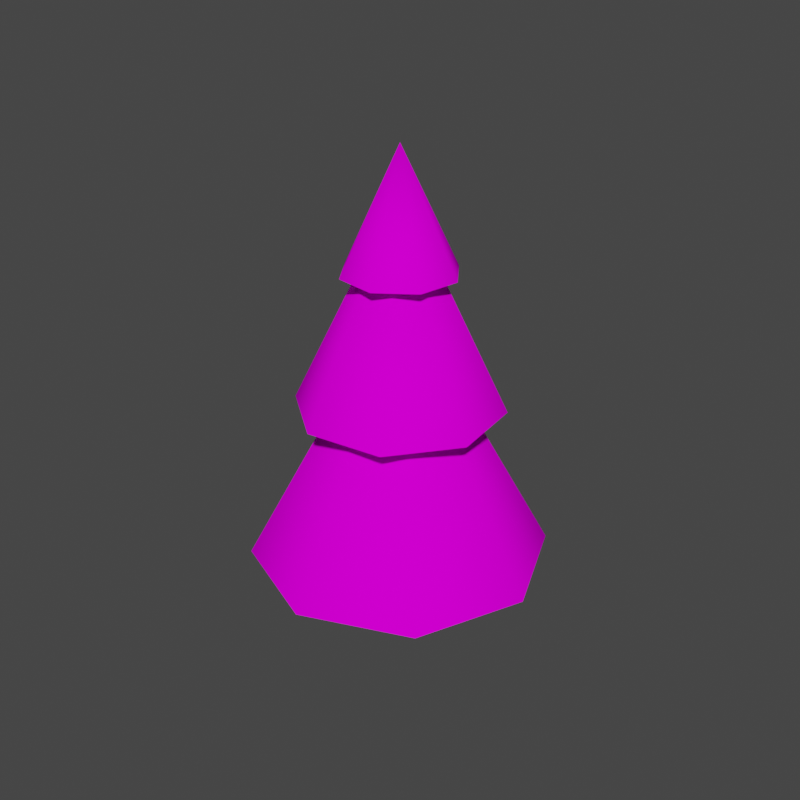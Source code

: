 # Source: PineTree.blend  (saved by Blender 3.3.6; exported with 4.5.12 LTS)
import bpy
from mathutils import Matrix  # noqa: F401  (used for matrix-valued properties, if any)

bpy.ops.wm.read_factory_settings(use_empty=True)
scene = bpy.context.scene
scene.name = 'Scene'

# ---- collections
col_collection = bpy.data.collections.new('Collection'); scene.collection.children.link(col_collection)

# ---- images (referenced by path relative to the original .blend; pixels are not part of the script)
import os
ASSET_DIR = os.environ.get("B2B_ASSET_DIR", "")  # directory of the original .blend (textures are referenced by path, not embedded)
HERE = os.path.dirname(os.path.abspath(__file__))  # packed textures are extracted next to this script under _unpacked/

def load_image(name, relpath, width, height, colorspace="sRGB"):
    """Load a texture the original file referenced (path relative to the .blend, or extracted next to this script)."""
    p = next((c for c in (os.path.join(HERE, relpath), os.path.join(ASSET_DIR, relpath)) if relpath and os.path.exists(c)), "")
    if p:
        img = bpy.data.images.load(p, check_existing=True)
        img.name = name
    else:  # same state as the original file: an image datablock whose file is absent (Cycles renders it pink)
        img = bpy.data.images.new(name, width, height)
        img.source = "FILE"
        img.filepath = "//" + (relpath or name)
    img.colorspace_settings.name = colorspace
    return img
img_pinetree = load_image('PineTree', 'PineTree.png', 1024, 1024, 'sRGB')

# ---- materials (node trees are filled in below, after node groups)
mat_nontransparent = bpy.data.materials.new('NonTransparent')
mat_nontransparent.use_transparent_shadow = False
mat_transparent = bpy.data.materials.new('transparent')
mat_transparent.use_transparent_shadow = False

# ---- material node trees
mat_nontransparent.use_nodes = True; mat_nontransparent.node_tree.nodes.clear()
_N = mat_nontransparent.node_tree.nodes; _L = mat_nontransparent.node_tree.links
n0 = _N.new('ShaderNodeBsdfPrincipled'); n0.name = 'Principled BSDF'; n0.location = (10, 300)
n0.distribution = 'GGX'
n0.subsurface_method = 'RANDOM_WALK_SKIN'
n0.inputs[3].default_value = 1.45
n0.inputs[13].default_value = 0.0
n0.inputs[27].default_value = (0.0, 0.0, 0.0, 1.0)
n0.inputs[28].default_value = 1.0
n1 = _N.new('ShaderNodeOutputMaterial'); n1.name = 'Material Output'; n1.location = (300, 300)
n2 = _N.new('ShaderNodeTexImage'); n2.name = 'Image Texture'; n2.location = (-320, 206)
n2.width = 236
n2.image = img_pinetree
_L.new(n0.outputs[0], n1.inputs[0])
_L.new(n2.outputs[0], n0.inputs[0])
_L.new(n2.outputs[1], n0.inputs[4])
n1.is_active_output = True
mat_transparent.use_nodes = True; mat_transparent.node_tree.nodes.clear()
_N = mat_transparent.node_tree.nodes; _L = mat_transparent.node_tree.links
n0 = _N.new('ShaderNodeBsdfPrincipled'); n0.name = 'Principled BSDF'; n0.location = (10, 300)
n0.distribution = 'GGX'
n0.subsurface_method = 'RANDOM_WALK_SKIN'
n0.inputs[3].default_value = 1.45
n0.inputs[13].default_value = 0.0
n0.inputs[27].default_value = (0.0, 0.0, 0.0, 1.0)
n0.inputs[28].default_value = 1.0
n1 = _N.new('ShaderNodeOutputMaterial'); n1.name = 'Material Output'; n1.location = (300, 300)
n2 = _N.new('ShaderNodeTexImage'); n2.name = 'Image Texture'; n2.location = (-320, 206)
n2.width = 236
n2.image = img_pinetree
_L.new(n0.outputs[0], n1.inputs[0])
_L.new(n2.outputs[0], n0.inputs[0])
_L.new(n2.outputs[1], n0.inputs[4])
n1.is_active_output = True

# ---- world
world_world = bpy.data.worlds.new('World'); scene.world = world_world
world_world.use_nodes = True; world_world.node_tree.nodes.clear()
_N = world_world.node_tree.nodes; _L = world_world.node_tree.links
n0 = _N.new('ShaderNodeOutputWorld'); n0.name = 'World Output'; n0.location = (300, 300)
n1 = _N.new('ShaderNodeBackground'); n1.name = 'Background'; n1.location = (10, 300)
n1.inputs[0].default_value = (0.05088, 0.05088, 0.05088, 1.0)
_L.new(n1.outputs[0], n0.inputs[0])
n0.is_active_output = True
world_world.color = (0.05088, 0.05088, 0.05088)
world_world.use_sun_shadow = False
world_world.sun_shadow_jitter_overblur = 0.0

# ---- meshes
me_circle = bpy.data.meshes.new('Circle')
me_circle.from_pydata([(-0.00123, 0.1139, 0.4662), (-0.08973, 0.09063, 0.4552), (-0.1258, 0.003635, 0.4552), (-0.08044, -0.08091, 0.4687), (0.002392, -0.1254, 0.4552), (0.08245, -0.08128, 0.4656), (0.1288, 0.001031, 0.4552), (0.08371, 0.07998, 0.4552), (0.0, 0.0, 2.665), (-4.656e-09, 0.9066, 0.2819), (-0.641, 0.641, 0.2819), (-0.9066, -1.623e-09, 0.2819), (-0.641, -0.641, 0.2819), (-4.656e-09, -0.9066, 0.2819), (0.641, -0.641, 0.2819), (0.9066, -1.623e-09, 0.2819), (0.641, 0.641, 0.2819), (-4.639e-10, 0.5215, 0.8619), (-0.3688, 0.3688, 0.8619), (-0.5215, -9.338e-10, 0.8619), (-0.3688, -0.3688, 0.8619), (-4.639e-10, -0.5215, 0.8619), (0.3688, -0.3688, 0.8619), (0.5215, -9.338e-10, 0.8619), (0.3688, 0.3688, 0.8619), (-5.215e-09, 5.215e-09, 1.943), (-0.3091, 0.5353, 1.244), (-0.5971, 0.16, 1.244), (-0.5353, -0.3091, 1.244), (-0.16, -0.5971, 1.244), (0.3091, -0.5353, 1.244), (0.5971, -0.16, 1.244), (0.5353, 0.3091, 1.244), (0.16, 0.5971, 1.244), (-0.1778, 0.308, 1.64), (-0.3435, 0.09204, 1.64), (-0.308, -0.1778, 1.64), (-0.09204, -0.3435, 1.64), (0.1778, -0.308, 1.64), (0.3435, -0.09204, 1.64), (0.308, 0.1778, 1.64), (0.09204, 0.3435, 1.64), (-7.089e-09, 3.479e-09, 2.521), (-0.07702, 0.3336, 2.047), (-0.2904, 0.1814, 2.047), (-0.3336, -0.07702, 2.047), (-0.1814, -0.2904, 2.047), (0.07702, -0.3336, 2.047), (0.2904, -0.1814, 2.047), (0.3336, 0.07702, 2.047), (0.1814, 0.2904, 2.047), (-0.04431, 0.1919, 2.266), (-0.1671, 0.1044, 2.266), (-0.1919, -0.04431, 2.266), (-0.1044, -0.1671, 2.266), (0.04431, -0.1919, 2.266), (0.1671, -0.1044, 2.266), (0.1919, 0.04431, 2.266), (0.1044, 0.1671, 2.266), (-3.797e-09, 2.623e-09, 2.754), (-0.005716, 0.1526, 0.1559), (-0.1208, 0.1481, 0.0), (-0.1815, -0.003727, 0.0), (-0.1068, -0.1045, 0.1685), (0.00806, -0.1774, 0.0), (0.1162, -0.1084, 0.1529), (0.1874, -0.01852, 0.0), (0.105, 0.1214, 0.0), (-0.01133, 0.2487, 0.0), (-0.1788, -0.1523, 0.0), (0.1831, -0.1597, 0.0), (-0.1208, 0.1481, -0.2147), (-0.1815, -0.003727, -0.2147), (0.00806, -0.1774, -0.2147), (0.1874, -0.01852, -0.2147), (0.105, 0.1214, -0.2147), (-0.01133, 0.2487, -0.2147), (-0.1788, -0.1523, -0.2147), (0.1831, -0.1597, -0.2147)], [], [(7, 8, 6), (5, 8, 4), (3, 8, 2), (1, 8, 0), (0, 8, 7), (6, 8, 5), (4, 8, 3), (2, 8, 1), (9, 17, 24, 16), (14, 22, 21, 13), (13, 21, 20, 12), (11, 19, 18, 10), (10, 18, 17, 9), (15, 23, 22, 14), (12, 20, 19, 11), (16, 24, 23, 15), (22, 25, 21), (24, 25, 23), (19, 25, 18), (21, 25, 20), (23, 25, 22), (17, 25, 24), (18, 25, 17), (20, 25, 19), (26, 34, 41, 33), (31, 39, 38, 30), (30, 38, 37, 29), (28, 36, 35, 27), (27, 35, 34, 26), (32, 40, 39, 31), (29, 37, 36, 28), (33, 41, 40, 32), (39, 42, 38), (41, 42, 40), (36, 42, 35), (38, 42, 37), (40, 42, 39), (34, 42, 41), (35, 42, 34), (37, 42, 36), (43, 51, 58, 50), (48, 56, 55, 47), (47, 55, 54, 46), (45, 53, 52, 44), (44, 52, 51, 43), (49, 57, 56, 48), (46, 54, 53, 45), (50, 58, 57, 49), (56, 59, 55), (58, 59, 57), (53, 59, 52), (55, 59, 54), (57, 59, 56), (51, 59, 58), (52, 59, 51), (54, 59, 53), (4, 3, 63, 64), (2, 1, 61, 62), (7, 6, 66, 67), (5, 4, 64, 65), (3, 2, 62, 63), (1, 0, 60, 61), (0, 7, 67, 60), (6, 5, 65, 66), (64, 70, 65), (65, 70, 66), (63, 69, 64), (62, 69, 63), (60, 68, 61), (67, 68, 60), (67, 66, 74, 75), (68, 67, 75, 76), (69, 62, 72, 77), (66, 70, 78, 74), (61, 68, 76, 71), (62, 61, 71, 72), (64, 69, 77, 73), (70, 64, 73, 78)])
me_circle.polygons.foreach_set('use_smooth', [True] * 78)
me_circle.polygons.foreach_set('material_index', [0, 0, 0, 0, 0, 0, 0, 0, 1, 1, 1, 1, 1, 1, 1, 1, 0, 0, 0, 0, 0, 0, 0, 0, 1, 1, 1, 1, 1, 1, 1, 1, 0, 0, 0, 0, 0, 0, 0, 0, 1, 1, 1, 1, 1, 1, 1, 1, 0, 0, 0, 0, 0, 0, 0, 0, 0, 0, 0, 0, 0, 0, 0, 0, 0, 0, 0, 0, 0, 0, 0, 0, 0, 0, 0, 0, 0, 0])
_uv = me_circle.uv_layers.new(name='UVMap')
_uv.uv.foreach_set('vector', [0.7736, 0.5034, 0.7937, 0.997, 0.753, 0.5023, 0.732, 0.5053, 0.7937, 0.997, 0.711, 0.5051, 0.6904, 0.512, 0.7937, 0.997, 0.6683, 0.5142, 0.6476, 0.521, 0.7937, 0.997, 0.6296, 0.5313, 0.6296, 0.5313, 0.7937, 0.997, 0.6107, 0.5381, 0.753, 0.5023, 0.7937, 0.997, 0.732, 0.5053, 0.711, 0.5051, 0.7937, 0.997, 0.6904, 0.512, 0.6683, 0.5142, 0.7937, 0.997, 0.6476, 0.521, 0.002965, 0.1628, 0.1696, 0.2388, 0.1746, 0.3247, 0.002965, 0.3887, 0.3887, 0.5485, 0.3247, 0.3769, 0.3819, 0.3127, 0.5485, 0.3887, 0.5485, 0.3887, 0.3819, 0.3127, 0.3769, 0.2268, 0.5485, 0.1628, 0.3887, 0.002965, 0.3127, 0.1696, 0.2268, 0.1746, 0.1628, 0.002965, 0.1628, 0.002965, 0.2268, 0.1746, 0.1696, 0.2388, 0.002965, 0.1628, 0.1628, 0.5485, 0.2388, 0.3819, 0.3247, 0.3769, 0.3887, 0.5485, 0.5485, 0.1628, 0.3769, 0.2268, 0.3127, 0.1696, 0.3887, 0.002965, 0.002965, 0.3887, 0.1746, 0.3247, 0.2388, 0.3819, 0.1628, 0.5485, 0.3247, 0.3769, 0.2757, 0.2757, 0.3819, 0.3127, 0.1746, 0.3247, 0.2757, 0.2757, 0.2388, 0.3819, 0.3127, 0.1696, 0.2757, 0.2757, 0.2268, 0.1746, 0.3819, 0.3127, 0.2757, 0.2757, 0.3769, 0.2268, 0.2388, 0.3819, 0.2757, 0.2757, 0.3247, 0.3769, 0.1696, 0.2388, 0.2757, 0.2757, 0.1746, 0.3247, 0.2268, 0.1746, 0.2757, 0.2757, 0.1696, 0.2388, 0.3769, 0.2268, 0.2757, 0.2757, 0.3127, 0.1696, 0.6668, 0.002965, 0.712, 0.1236, 0.6717, 0.1687, 0.5544, 0.1154, 0.6668, 0.3867, 0.7202, 0.2695, 0.7806, 0.2661, 0.8258, 0.3867, 0.8258, 0.3867, 0.7806, 0.2661, 0.8209, 0.221, 0.9382, 0.2743, 0.9382, 0.1154, 0.8176, 0.1605, 0.7724, 0.1202, 0.8258, 0.002965, 0.8258, 0.002965, 0.7724, 0.1202, 0.712, 0.1236, 0.6668, 0.002965, 0.5544, 0.2743, 0.6751, 0.2291, 0.7202, 0.2695, 0.6668, 0.3867, 0.9382, 0.2743, 0.8209, 0.221, 0.8176, 0.1605, 0.9382, 0.1154, 0.5544, 0.1154, 0.6717, 0.1687, 0.6751, 0.2291, 0.5544, 0.2743, 0.7202, 0.2695, 0.7463, 0.1948, 0.7806, 0.2661, 0.6717, 0.1687, 0.7463, 0.1948, 0.6751, 0.2291, 0.8176, 0.1605, 0.7463, 0.1948, 0.7724, 0.1202, 0.7806, 0.2661, 0.7463, 0.1948, 0.8209, 0.221, 0.6751, 0.2291, 0.7463, 0.1948, 0.7202, 0.2695, 0.712, 0.1236, 0.7463, 0.1948, 0.6717, 0.1687, 0.7724, 0.1202, 0.7463, 0.1948, 0.712, 0.1236, 0.8209, 0.221, 0.7463, 0.1948, 0.8176, 0.1605, 0.1533, 0.767, 0.1282, 0.7002, 0.1506, 0.6752, 0.2155, 0.7047, 0.1533, 0.5544, 0.1237, 0.6194, 0.09025, 0.6213, 0.06522, 0.5544, 0.06522, 0.5544, 0.09025, 0.6213, 0.06791, 0.6463, 0.002965, 0.6167, 0.002965, 0.7047, 0.06978, 0.6797, 0.09477, 0.7021, 0.06522, 0.767, 0.06522, 0.767, 0.09477, 0.7021, 0.1282, 0.7002, 0.1533, 0.767, 0.2155, 0.6167, 0.1487, 0.6417, 0.1237, 0.6194, 0.1533, 0.5544, 0.002965, 0.6167, 0.06791, 0.6463, 0.06978, 0.6797, 0.002965, 0.7047, 0.2155, 0.7047, 0.1506, 0.6752, 0.1487, 0.6417, 0.2155, 0.6167, 0.1237, 0.6194, 0.1092, 0.6607, 0.09025, 0.6213, 0.1506, 0.6752, 0.1092, 0.6607, 0.1487, 0.6417, 0.06978, 0.6797, 0.1092, 0.6607, 0.09477, 0.7021, 0.09025, 0.6213, 0.1092, 0.6607, 0.06791, 0.6463, 0.1487, 0.6417, 0.1092, 0.6607, 0.1237, 0.6194, 0.1282, 0.7002, 0.1092, 0.6607, 0.1506, 0.6752, 0.09477, 0.7021, 0.1092, 0.6607, 0.1282, 0.7002, 0.06791, 0.6463, 0.1092, 0.6607, 0.06978, 0.6797, 0.711, 0.5051, 0.6904, 0.512, 0.6749, 0.4411, 0.7002, 0.4011, 0.6683, 0.5142, 0.6476, 0.521, 0.6049, 0.4248, 0.6381, 0.4136, 0.7736, 0.5034, 0.753, 0.5023, 0.7592, 0.3996, 0.7937, 0.405, 0.732, 0.5053, 0.711, 0.5051, 0.7002, 0.4011, 0.7317, 0.4307, 0.6904, 0.512, 0.6683, 0.5142, 0.6381, 0.4136, 0.6749, 0.4411, 0.6476, 0.521, 0.6296, 0.5313, 0.5953, 0.4661, 0.6049, 0.4248, 0.6296, 0.5313, 0.6107, 0.5381, 0.5544, 0.4536, 0.5953, 0.4661, 0.753, 0.5023, 0.732, 0.5053, 0.7317, 0.4307, 0.7592, 0.3996, 0.7002, 0.4011, 0.7329, 0.3926, 0.7317, 0.4307, 0.7317, 0.4307, 0.7329, 0.3926, 0.7592, 0.3996, 0.6749, 0.4411, 0.6638, 0.4009, 0.7002, 0.4011, 0.6381, 0.4136, 0.6638, 0.4009, 0.6749, 0.4411, 0.5953, 0.4661, 0.5773, 0.43, 0.6049, 0.4248, 0.5544, 0.4536, 0.5773, 0.43, 0.5953, 0.4661, 0.7937, 0.405, 0.7592, 0.3996, 0.7592, 0.3996, 0.7937, 0.405, 0.5773, 0.43, 0.5544, 0.4536, 0.5544, 0.4536, 0.5773, 0.43, 0.6638, 0.4009, 0.6381, 0.4136, 0.6381, 0.4136, 0.6638, 0.4009, 0.7592, 0.3996, 0.7329, 0.3926, 0.7329, 0.3926, 0.7592, 0.3996, 0.6049, 0.4248, 0.5773, 0.43, 0.5773, 0.43, 0.6049, 0.4248, 0.6381, 0.4136, 0.6049, 0.4248, 0.6049, 0.4248, 0.6381, 0.4136, 0.7002, 0.4011, 0.6638, 0.4009, 0.6638, 0.4009, 0.7002, 0.4011, 0.7329, 0.3926, 0.7002, 0.4011, 0.7002, 0.4011, 0.7329, 0.3926])
me_circle.materials.append(mat_nontransparent)
me_circle.materials.append(mat_transparent)
me_circle.use_mirror_x = True
me_circle.use_mirror_y = True
me_circle.update()
me_circle_001 = bpy.data.meshes.new('Circle.001')
me_circle_001.from_pydata([(0.0, 0.0, 2.665), (-4.656e-09, 0.9066, 0.2819), (-0.641, 0.641, 0.2819), (-0.9066, -1.623e-09, 0.2819), (-0.641, -0.641, 0.2819), (-4.656e-09, -0.9066, 0.2819), (0.641, -0.641, 0.2819), (0.9066, -1.623e-09, 0.2819), (0.641, 0.641, 0.2819), (-5.215e-09, 5.215e-09, 1.943), (-0.3091, 0.5353, 1.244), (-0.5971, 0.16, 1.244), (-0.5353, -0.3091, 1.244), (-0.16, -0.5971, 1.244), (0.3091, -0.5353, 1.244), (0.5971, -0.16, 1.244), (0.5353, 0.3091, 1.244), (0.16, 0.5971, 1.244), (-7.089e-09, 3.479e-09, 2.521), (-0.07702, 0.3336, 2.047), (-0.2904, 0.1814, 2.047), (-0.3336, -0.07702, 2.047), (-0.1814, -0.2904, 2.047), (0.07702, -0.3336, 2.047), (0.2904, -0.1814, 2.047), (0.3336, 0.07702, 2.047), (0.1814, 0.2904, 2.047), (-3.797e-09, 2.623e-09, 2.754), (-0.005716, 0.1526, 0.1559), (-0.1208, 0.1481, 0.0), (-0.1815, -0.003727, 0.0), (-0.1068, -0.1045, 0.1685), (0.00806, -0.1774, 0.0), (0.1162, -0.1084, 0.1529), (0.1874, -0.01852, 0.0), (0.105, 0.1214, 0.0), (-0.01133, 0.2487, 0.0), (-0.1788, -0.1523, 0.0), (0.1831, -0.1597, 0.0)], [], [(0, 35, 28), (0, 33, 34), (0, 31, 32), (0, 29, 30), (0, 34, 35), (0, 32, 33), (0, 30, 31), (8, 9, 7), (5, 9, 4), (4, 9, 3), (2, 9, 1), (10, 18, 17), (6, 9, 5), (3, 9, 2), (7, 9, 6), (17, 18, 16), (14, 18, 13), (13, 18, 12), (11, 18, 10), (19, 27, 26), (15, 18, 14), (12, 18, 11), (16, 18, 15), (26, 27, 25), (23, 27, 22), (22, 27, 21), (20, 27, 19), (24, 27, 23), (21, 27, 20), (25, 27, 24), (32, 38, 33), (33, 38, 34), (31, 37, 32), (30, 37, 31), (28, 36, 29), (35, 36, 28), (1, 9, 8), (0, 28, 29)])
me_circle_001.polygons.foreach_set('use_smooth', [True] * 38)
_uv = me_circle_001.uv_layers.new(name='UVMap')
_uv.uv.foreach_set('vector', [0.7937, 0.997, 0.5544, 0.4536, 0.5953, 0.4661, 0.7937, 0.997, 0.7317, 0.4307, 0.7592, 0.3996, 0.7937, 0.997, 0.6749, 0.4411, 0.7002, 0.4011, 0.7937, 0.997, 0.6049, 0.4248, 0.6381, 0.4136, 0.7937, 0.997, 0.7592, 0.3996, 0.7937, 0.405, 0.7937, 0.997, 0.7002, 0.4011, 0.7317, 0.4307, 0.7937, 0.997, 0.6381, 0.4136, 0.6749, 0.4411, 0.002965, 0.3887, 0.2757, 0.2757, 0.1628, 0.5485, 0.5485, 0.3887, 0.2757, 0.2757, 0.5485, 0.1628, 0.5485, 0.1628, 0.2757, 0.2757, 0.3887, 0.002965, 0.1628, 0.002965, 0.2757, 0.2757, 0.002965, 0.1628, 0.6668, 0.002965, 0.7463, 0.1948, 0.5544, 0.1154, 0.3887, 0.5485, 0.2757, 0.2757, 0.5485, 0.3887, 0.3887, 0.002965, 0.2757, 0.2757, 0.1628, 0.002965, 0.1628, 0.5485, 0.2757, 0.2757, 0.3887, 0.5485, 0.5544, 0.1154, 0.7463, 0.1948, 0.5544, 0.2743, 0.8258, 0.3867, 0.7463, 0.1948, 0.9382, 0.2743, 0.9382, 0.2743, 0.7463, 0.1948, 0.9382, 0.1154, 0.8258, 0.002965, 0.7463, 0.1948, 0.6668, 0.002965, 0.1533, 0.767, 0.1092, 0.6607, 0.2155, 0.7047, 0.6668, 0.3867, 0.7463, 0.1948, 0.8258, 0.3867, 0.9382, 0.1154, 0.7463, 0.1948, 0.8258, 0.002965, 0.5544, 0.2743, 0.7463, 0.1948, 0.6668, 0.3867, 0.2155, 0.7047, 0.1092, 0.6607, 0.2155, 0.6167, 0.06522, 0.5544, 0.1092, 0.6607, 0.002965, 0.6167, 0.002965, 0.6167, 0.1092, 0.6607, 0.002965, 0.7047, 0.06522, 0.767, 0.1092, 0.6607, 0.1533, 0.767, 0.1533, 0.5544, 0.1092, 0.6607, 0.06522, 0.5544, 0.002965, 0.7047, 0.1092, 0.6607, 0.06522, 0.767, 0.2155, 0.6167, 0.1092, 0.6607, 0.1533, 0.5544, 0.7002, 0.4011, 0.7329, 0.3926, 0.7317, 0.4307, 0.7317, 0.4307, 0.7329, 0.3926, 0.7592, 0.3996, 0.6749, 0.4411, 0.6638, 0.4009, 0.7002, 0.4011, 0.6381, 0.4136, 0.6638, 0.4009, 0.6749, 0.4411, 0.5953, 0.4661, 0.5773, 0.43, 0.6049, 0.4248, 0.5544, 0.4536, 0.5773, 0.43, 0.5953, 0.4661, 0.002965, 0.1628, 0.2757, 0.2757, 0.002965, 0.3887, 0.7937, 0.997, 0.5953, 0.4661, 0.6049, 0.4248])
me_circle_001.materials.append(mat_nontransparent)
me_circle_001.materials.append(mat_transparent)
me_circle_001.use_mirror_x = True
me_circle_001.use_mirror_y = True
me_circle_001.update()
me_circle_002 = bpy.data.meshes.new('Circle.002')
me_circle_002.from_pydata([(0.0, 0.0, 2.665), (-4.656e-09, 0.9066, 0.2819), (-0.9066, -1.623e-09, 0.2819), (-4.656e-09, -0.9066, 0.2819), (0.9066, -1.623e-09, 0.2819), (-5.215e-09, 5.215e-09, 1.943), (-0.5971, 0.16, 1.244), (-0.16, -0.5971, 1.244), (0.5971, -0.16, 1.244), (0.16, 0.5971, 1.244), (-7.089e-09, 3.479e-09, 2.521), (-0.2904, 0.1814, 2.047), (-0.1814, -0.2904, 2.047), (0.2904, -0.1814, 2.047), (0.1814, 0.2904, 2.047), (-3.797e-09, 2.623e-09, 2.754), (-0.1208, 0.1481, 0.0), (0.105, 0.1214, 0.0), (-0.1788, -0.1523, 0.0), (0.1831, -0.1597, 0.0)], [], [(19, 0, 18), (0, 19, 17), (17, 16, 0), (16, 18, 0), (2, 5, 1), (6, 10, 9), (5, 2, 3), (8, 10, 7), (1, 5, 4), (10, 6, 7), (10, 8, 9), (11, 15, 14), (13, 15, 12), (15, 11, 12), (15, 13, 14), (4, 5, 3)])
me_circle_002.polygons.foreach_set('use_smooth', [True] * 16)
_uv = me_circle_002.uv_layers.new(name='UVMap')
_uv.uv.foreach_set('vector', [0.7329, 0.3926, 0.7937, 0.997, 0.6638, 0.4009, 0.7937, 0.997, 0.7329, 0.3926, 0.7937, 0.405, 0.5544, 0.4536, 0.6049, 0.4248, 0.7937, 0.997, 0.6049, 0.4248, 0.6638, 0.4009, 0.7937, 0.997, 0.3887, 0.002965, 0.2757, 0.2757, 0.002965, 0.1628, 0.8258, 0.002965, 0.7463, 0.1948, 0.5544, 0.1154, 0.2757, 0.2757, 0.3887, 0.002965, 0.5485, 0.3887, 0.6668, 0.3867, 0.7463, 0.1948, 0.9382, 0.2743, 0.002965, 0.1628, 0.2757, 0.2757, 0.1628, 0.5485, 0.7463, 0.1948, 0.8258, 0.002965, 0.9382, 0.2743, 0.7463, 0.1948, 0.6668, 0.3867, 0.5544, 0.1154, 0.06522, 0.767, 0.1092, 0.6607, 0.2155, 0.7047, 0.1533, 0.5544, 0.1092, 0.6607, 0.002965, 0.6167, 0.1092, 0.6607, 0.06522, 0.767, 0.002965, 0.6167, 0.1092, 0.6607, 0.1533, 0.5544, 0.2155, 0.7047, 0.1628, 0.5485, 0.2757, 0.2757, 0.5485, 0.3887])
me_circle_002.materials.append(mat_nontransparent)
me_circle_002.materials.append(mat_transparent)
me_circle_002.use_mirror_x = True
me_circle_002.use_mirror_y = True
me_circle_002.update()

# ---- objects
ob_pinetree_lod0 = bpy.data.objects.new('PineTree_LOD0', me_circle)
ob_pinetree_lod1 = bpy.data.objects.new('PineTree_LOD1', me_circle_001)
ob_pinetree_lod2 = bpy.data.objects.new('PineTree_LOD2', me_circle_002)

# ---- transforms, parenting, visibility, modifiers, constraints
ob_pinetree_lod0.location = (0.0, 0.0, 0.0)
ob_pinetree_lod0.use_mesh_mirror_x = True
ob_pinetree_lod0.use_mesh_mirror_y = True
ob_pinetree_lod1.location = (0.0, 0.0, 0.0)
ob_pinetree_lod1.use_mesh_mirror_x = True
ob_pinetree_lod1.use_mesh_mirror_y = True
ob_pinetree_lod2.location = (0.0, 0.0, 0.0)
ob_pinetree_lod2.use_mesh_mirror_x = True
ob_pinetree_lod2.use_mesh_mirror_y = True

# ---- collection membership
col_collection.objects.link(ob_pinetree_lod0)
col_collection.objects.link(ob_pinetree_lod1)
col_collection.objects.link(ob_pinetree_lod2)

# ---- scene / render settings (as saved in the file)
scene.frame_start = 1; scene.frame_end = 40; scene.frame_set(1)
scene.render.engine = 'BLENDER_EEVEE_NEXT'
scene.render.resolution_x = 1080
scene.render.filter_size = 2.63
scene.render.film_transparent = True
scene.render.line_thickness_mode = 'RELATIVE'
scene.cycles.sampling_pattern = 'TABULATED_SOBOL'
scene.cycles.use_light_tree = False
scene.view_settings.view_transform = 'Filmic'
bpy.context.view_layer.update()

# ---- added for rendering (the .blend has no active camera and no usable light): camera, sun
cam_auto = bpy.data.cameras.new('AutoCamera')
cam_auto.lens = 50.0
cam_auto.sensor_width = 36.0
cam_auto.clip_end = 1000.0
ob_auto_camera = bpy.data.objects.new('AutoCamera', cam_auto)
scene.collection.objects.link(ob_auto_camera)
ob_auto_camera.location = (3.62969, -4.35563, 4.17357)
ob_auto_camera.rotation_euler = (1.09748, -7.21219e-08, 0.694738)
scene.camera = ob_auto_camera
light_auto_sun = bpy.data.lights.new('AutoSun', 'SUN')
light_auto_sun.energy = 3.0
light_auto_sun.angle = 0.0523599
ob_auto_sun = bpy.data.objects.new('AutoSun', light_auto_sun)
scene.collection.objects.link(ob_auto_sun)
ob_auto_sun.rotation_euler = (0.872665, 0.174533, 0.523599)
bpy.context.view_layer.update()
